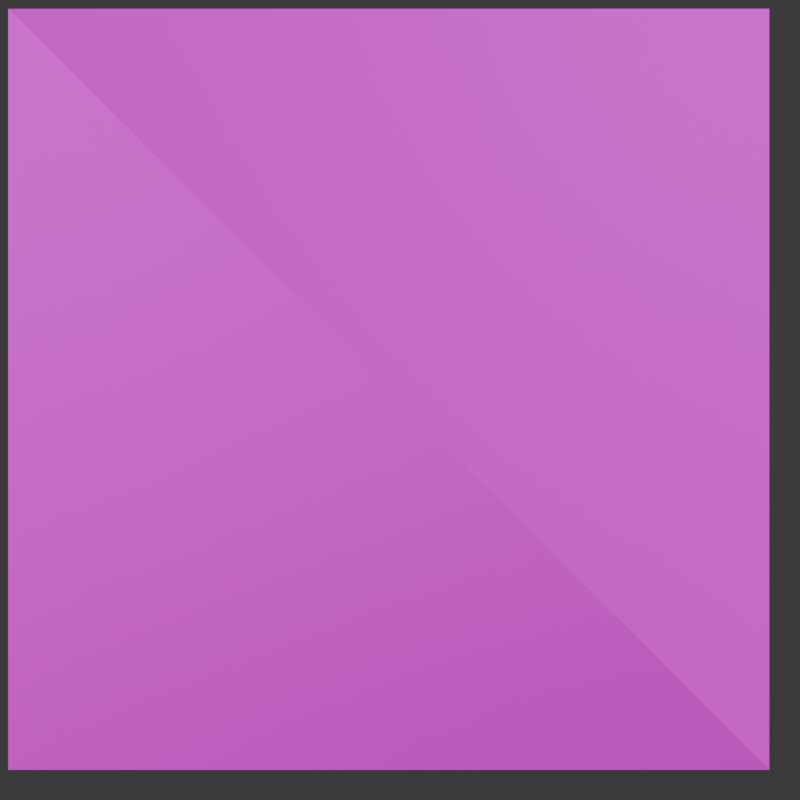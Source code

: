 # Source: main.blend  (saved by Blender 4.1.24; exported with 4.5.12 LTS)
import bpy
from mathutils import Matrix  # noqa: F401  (used for matrix-valued properties, if any)

bpy.ops.wm.read_factory_settings(use_empty=True)
scene = bpy.context.scene
scene.name = 'Scene'

# ---- collections
col_capturer = bpy.data.collections.new('capturer'); scene.collection.children.link(col_capturer)
col_lf_cam = bpy.data.collections.new('LF_Cam'); scene.collection.children.link(col_lf_cam)

# ---- images (referenced by path relative to the original .blend; pixels are not part of the script)
import os
ASSET_DIR = os.environ.get("B2B_ASSET_DIR", "")  # directory of the original .blend (textures are referenced by path, not embedded)
HERE = os.path.dirname(os.path.abspath(__file__))  # packed textures are extracted next to this script under _unpacked/

def load_image(name, relpath, width, height, colorspace="sRGB"):
    """Load a texture the original file referenced (path relative to the .blend, or extracted next to this script)."""
    p = next((c for c in (os.path.join(HERE, relpath), os.path.join(ASSET_DIR, relpath)) if relpath and os.path.exists(c)), "")
    if p:
        img = bpy.data.images.load(p, check_existing=True)
        img.name = name
    else:  # same state as the original file: an image datablock whose file is absent (Cycles renders it pink)
        img = bpy.data.images.new(name, width, height)
        img.source = "FILE"
        img.filepath = "//" + (relpath or name)
    img.colorspace_settings.name = colorspace
    return img
img_test_png = load_image('test.png', 'test.png', 1024, 1024, 'sRGB')

# ---- materials (node trees are filled in below, after node groups)
mat_lightfieldprojector = bpy.data.materials.new('LightFieldProjector')
mat_material = bpy.data.materials.new('Material')

# ---- node groups
ng_lightfieldmesh = bpy.data.node_groups.new('LightFieldMesh', 'GeometryNodeTree')
_s = ng_lightfieldmesh.interface.new_socket(name='Geometry', in_out='OUTPUT', socket_type='NodeSocketGeometry')
_s = ng_lightfieldmesh.interface.new_socket(name='Geometry', in_out='INPUT', socket_type='NodeSocketGeometry')
ng_lightfieldmesh.is_modifier = True
_N = ng_lightfieldmesh.nodes; _L = ng_lightfieldmesh.links
n0 = _N.new('NodeGroupInput'); n0.name = 'Group Input'; n0.location = (-396, -50)
n1 = _N.new('NodeGroupOutput'); n1.name = 'Group Output'; n1.location = (1661, -6)
n2 = _N.new('GeometryNodeStoreNamedAttribute'); n2.name = 'Store Named Attribute'; n2.location = (-133, 12)
n2.data_type = 'INT'
n2.domain = 'FACE'
n2.inputs[2].default_value = 'Aid'
n3 = _N.new('GeometryNodeInputIndex'); n3.name = 'Index'; n3.location = (-662, -364)
n4 = _N.new('GeometryNodeCornersOfFace'); n4.name = 'Corners of Face'; n4.location = (-461, -183)
n5 = _N.new('GeometryNodeCornersOfFace'); n5.name = 'Corners of Face.001'; n5.location = (-460, -340)
n5.inputs[2].default_value = 1
n6 = _N.new('GeometryNodeCornersOfFace'); n6.name = 'Corners of Face.002'; n6.location = (-462, -492)
n6.inputs[2].default_value = 2
n7 = _N.new('GeometryNodeStoreNamedAttribute'); n7.name = 'Store Named Attribute.001'; n7.location = (30, 8)
n7.data_type = 'INT'
n7.domain = 'FACE'
n7.inputs[2].default_value = 'Bid'
n8 = _N.new('GeometryNodeStoreNamedAttribute'); n8.name = 'Store Named Attribute.002'; n8.location = (193, 6)
n8.data_type = 'INT'
n8.domain = 'FACE'
n8.inputs[2].default_value = 'Cid'
n9 = _N.new('GeometryNodeStoreNamedAttribute'); n9.name = 'Store Named Attribute.003'; n9.location = (379, 16)
n9.data_type = 'FLOAT_VECTOR'
n9.domain = 'FACE'
n9.inputs[2].default_value = 'Apos'
n10 = _N.new('GeometryNodeFieldAtIndex'); n10.name = 'Evaluate at Index'; n10.location = (373, -226)
n10.data_type = 'FLOAT_VECTOR'
n11 = _N.new('GeometryNodeInputPosition'); n11.name = 'Position'; n11.location = (479, -484)
n12 = _N.new('GeometryNodeStoreNamedAttribute'); n12.name = 'Store Named Attribute.004'; n12.location = (568, 15)
n12.data_type = 'FLOAT_VECTOR'
n12.domain = 'FACE'
n12.inputs[2].default_value = 'Bpos'
n13 = _N.new('GeometryNodeStoreNamedAttribute'); n13.name = 'Store Named Attribute.005'; n13.location = (768, 15)
n13.data_type = 'FLOAT_VECTOR'
n13.domain = 'FACE'
n13.inputs[2].default_value = 'Cpos'
n14 = _N.new('GeometryNodeFieldAtIndex'); n14.name = 'Evaluate at Index.001'; n14.location = (561, -234)
n14.data_type = 'FLOAT_VECTOR'
n15 = _N.new('GeometryNodeFieldAtIndex'); n15.name = 'Evaluate at Index.002'; n15.location = (763, -221)
n15.data_type = 'FLOAT_VECTOR'
n16 = _N.new('GeometryNodeVertexOfCorner'); n16.name = 'Vertex of Corner.001'; n16.location = (-187, -404)
n17 = _N.new('GeometryNodeVertexOfCorner'); n17.name = 'Vertex of Corner.003'; n17.location = (-181, -316)
n18 = _N.new('GeometryNodeVertexOfCorner'); n18.name = 'Vertex of Corner.004'; n18.location = (-185, -222)
n19 = _N.new('GeometryNodeSetMaterial'); n19.name = 'Set Material'; n19.location = (1435, 5)
n19.inputs[2].default_value = mat_lightfieldprojector
n20 = _N.new('GeometryNodeStoreNamedAttribute'); n20.name = 'Store Named Attribute.006'; n20.location = (1085, 20)
n20.data_type = 'FLOAT_VECTOR'
n20.domain = 'CORNER'
n20.inputs[2].default_value = 'Bar'
n21 = _N.new('FunctionNodeCompare'); n21.name = 'Compare'; n21.location = (748, -425)
n21.operation = 'EQUAL'
n21.data_type = 'INT'
n22 = _N.new('ShaderNodeCombineXYZ'); n22.name = 'Combine XYZ'; n22.location = (910, -466)
n23 = _N.new('FunctionNodeCompare'); n23.name = 'Compare.001'; n23.location = (747, -588)
n23.operation = 'EQUAL'
n23.data_type = 'INT'
n24 = _N.new('FunctionNodeCompare'); n24.name = 'Compare.002'; n24.location = (755, -767)
n24.operation = 'EQUAL'
n24.data_type = 'INT'
n25 = _N.new('GeometryNodeFieldOnDomain'); n25.name = 'Evaluate on Domain'; n25.location = (242, -692)
n25.data_type = 'INT'
_L.new(n3.outputs[0], n4.inputs[0])
_L.new(n3.outputs[0], n5.inputs[0])
_L.new(n3.outputs[0], n6.inputs[0])
_L.new(n2.outputs[0], n7.inputs[0])
_L.new(n7.outputs[0], n8.inputs[0])
_L.new(n17.outputs[0], n7.inputs[3])
_L.new(n16.outputs[0], n8.inputs[3])
_L.new(n8.outputs[0], n9.inputs[0])
_L.new(n11.outputs[0], n10.inputs[0])
_L.new(n18.outputs[0], n10.inputs[1])
_L.new(n10.outputs[0], n9.inputs[3])
_L.new(n9.outputs[0], n12.inputs[0])
_L.new(n12.outputs[0], n13.inputs[0])
_L.new(n14.outputs[0], n12.inputs[3])
_L.new(n11.outputs[0], n14.inputs[0])
_L.new(n15.outputs[0], n13.inputs[3])
_L.new(n11.outputs[0], n15.inputs[0])
_L.new(n19.outputs[0], n1.inputs[0])
_L.new(n6.outputs[0], n16.inputs[0])
_L.new(n5.outputs[0], n17.inputs[0])
_L.new(n4.outputs[0], n18.inputs[0])
_L.new(n18.outputs[0], n2.inputs[3])
_L.new(n17.outputs[0], n14.inputs[1])
_L.new(n16.outputs[0], n15.inputs[1])
_L.new(n13.outputs[0], n20.inputs[0])
_L.new(n16.outputs[0], n24.inputs[3])
_L.new(n0.outputs[0], n2.inputs[0])
_L.new(n18.outputs[0], n21.inputs[3])
_L.new(n17.outputs[0], n23.inputs[3])
_L.new(n21.outputs[0], n22.inputs[0])
_L.new(n24.outputs[0], n22.inputs[2])
_L.new(n23.outputs[0], n22.inputs[1])
_L.new(n25.outputs[0], n21.inputs[2])
_L.new(n25.outputs[0], n23.inputs[2])
_L.new(n25.outputs[0], n24.inputs[2])
_L.new(n3.outputs[0], n25.inputs[0])
_L.new(n20.outputs[0], n19.inputs[0])
_L.new(n22.outputs[0], n20.inputs[3])
n1.is_active_output = True

# ---- material node trees
mat_lightfieldprojector.use_nodes = True; mat_lightfieldprojector.node_tree.nodes.clear()
_N = mat_lightfieldprojector.node_tree.nodes; _L = mat_lightfieldprojector.node_tree.links
n0 = _N.new('ShaderNodeOutputMaterial'); n0.name = 'Material Output'; n0.location = (3416, 476)
n1 = _N.new('ShaderNodeEmission'); n1.name = 'Emission'; n1.location = (3212, 482)
n2 = _N.new('ShaderNodeAttribute'); n2.name = 'Attribute'; n2.location = (1216, 105)
n2.attribute_name = 'Aid'
n3 = _N.new('ShaderNodeAttribute'); n3.name = 'Attribute.001'; n3.location = (1210, -75)
n3.attribute_name = 'Bid'
n4 = _N.new('ShaderNodeAttribute'); n4.name = 'Attribute.002'; n4.location = (1213, -255)
n4.attribute_name = 'Cid'
n5 = _N.new('ShaderNodeAttribute'); n5.name = 'Attribute.003'; n5.location = (588, 582)
n5.attribute_name = 'Apos'
n6 = _N.new('ShaderNodeNewGeometry'); n6.name = 'Geometry'; n6.location = (594, -18)
n7 = _N.new('ShaderNodeVectorMath'); n7.name = 'Vector Math.002'; n7.location = (1008, 568)
n7.operation = 'DISTANCE'
n8 = _N.new('ShaderNodeAttribute'); n8.name = 'Attribute.004'; n8.location = (585, 374)
n8.attribute_name = 'Bpos'
n9 = _N.new('ShaderNodeAttribute'); n9.name = 'Attribute.005'; n9.location = (585, 187)
n9.attribute_name = 'Cpos'
n10 = _N.new('ShaderNodeVectorMath'); n10.name = 'Vector Math.003'; n10.location = (1012, 385)
n10.operation = 'DISTANCE'
n11 = _N.new('ShaderNodeVectorMath'); n11.name = 'Vector Math.004'; n11.location = (1025, 206)
n11.operation = 'DISTANCE'
n12 = _N.new('ShaderNodeCombineXYZ'); n12.name = 'Combine XYZ'; n12.location = (1509, 842)
n13 = _N.new('ShaderNodeVectorMath'); n13.name = 'Vector Math.005'; n13.location = (1683, 898)
n13.operation = 'MULTIPLY'
n13.inputs[1].default_value = (0.2, 0.2, 0.2)
n14 = _N.new('ShaderNodeVectorTransform'); n14.name = 'Vector Transform'; n14.location = (813, 10)
n14.vector_type = 'POINT'
n15 = _N.new('ShaderNodeTexImage'); n15.name = 'Image Texture'; n15.location = (2056, 176)
n15.image = img_test_png
n16 = _N.new('ShaderNodeMath'); n16.name = 'Math'; n16.location = (1446, 113)
n16.operation = 'MULTIPLY'
n17 = _N.new('ShaderNodeMapping'); n17.name = 'Mapping'; n17.location = (1845, 140)
n18 = _N.new('ShaderNodeTexCoord'); n18.name = 'Texture Coordinate'; n18.location = (1203, -443)
n19 = _N.new('ShaderNodeValue'); n19.name = 'Value'; n19.location = (1399, -791)
n19.label = 'ViewsCount'
n19.outputs[0].default_value = 4.0
n20 = _N.new('ShaderNodeMath'); n20.name = 'Math.001'; n20.location = (1568, -770)
n20.label = 'Step'
n20.operation = 'DIVIDE'
n20.inputs[0].default_value = 1.0
n21 = _N.new('ShaderNodeCombineXYZ'); n21.name = 'Combine XYZ.001'; n21.location = (1743, -792)
n21.inputs[1].default_value = 1.0
n21.inputs[2].default_value = 1.0
n22 = _N.new('ShaderNodeCombineXYZ'); n22.name = 'Combine XYZ.002'; n22.location = (1653, 115)
n23 = _N.new('ShaderNodeMath'); n23.name = 'Math.002'; n23.location = (1444, -135)
n23.operation = 'MULTIPLY'
n24 = _N.new('ShaderNodeMapping'); n24.name = 'Mapping.001'; n24.location = (1844, -107)
n25 = _N.new('ShaderNodeCombineXYZ'); n25.name = 'Combine XYZ.003'; n25.location = (1656, -127)
n26 = _N.new('ShaderNodeMath'); n26.name = 'Math.003'; n26.location = (1463, -504)
n26.operation = 'MULTIPLY'
n27 = _N.new('ShaderNodeMapping'); n27.name = 'Mapping.002'; n27.location = (1857, -440)
n28 = _N.new('ShaderNodeCombineXYZ'); n28.name = 'Combine XYZ.004'; n28.location = (1658, -496)
n29 = _N.new('ShaderNodeTexImage'); n29.name = 'Image Texture.001'; n29.location = (2061, -100)
n29.image = img_test_png
n30 = _N.new('ShaderNodeTexImage'); n30.name = 'Image Texture.002'; n30.location = (2067, -390)
n30.image = img_test_png
n31 = _N.new('ShaderNodeMath'); n31.name = 'Math.004'; n31.location = (1267, 596)
n32 = _N.new('ShaderNodeMath'); n32.name = 'Math.005'; n32.location = (1469, 591)
n33 = _N.new('ShaderNodeMath'); n33.name = 'Math.006'; n33.location = (1750, 648)
n33.operation = 'DIVIDE'
n34 = _N.new('ShaderNodeMath'); n34.name = 'Math.007'; n34.location = (1735, 483)
n34.operation = 'DIVIDE'
n35 = _N.new('ShaderNodeMath'); n35.name = 'Math.008'; n35.location = (1740, 313)
n35.operation = 'DIVIDE'
n36 = _N.new('ShaderNodeMix'); n36.name = 'Mix'; n36.location = (2408, 101)
n36.data_type = 'RGBA'
n36.inputs[7].default_value = (0.0, 0.0, 0.0, 1.0)
n37 = _N.new('ShaderNodeMix'); n37.name = 'Mix.001'; n37.location = (2596, 91)
n37.data_type = 'RGBA'
n38 = _N.new('ShaderNodeMix'); n38.name = 'Mix.002'; n38.location = (2772, 86)
n38.data_type = 'RGBA'
n39 = _N.new('ShaderNodeMath'); n39.name = 'Math.009'; n39.location = (1966, 634)
n39.operation = 'SUBTRACT'
n39.inputs[0].default_value = 1.0
n40 = _N.new('ShaderNodeMath'); n40.name = 'Math.010'; n40.location = (1961, 479)
n40.operation = 'SUBTRACT'
n40.inputs[0].default_value = 1.0
n41 = _N.new('ShaderNodeMath'); n41.name = 'Math.011'; n41.location = (1952, 321)
n41.operation = 'SUBTRACT'
n41.inputs[0].default_value = 1.0
n42 = _N.new('ShaderNodeAttribute'); n42.name = 'Attribute.006'; n42.location = (2481, 379)
n42.attribute_name = 'Bid'
_L.new(n1.outputs[0], n0.inputs[0])
_L.new(n5.outputs[1], n7.inputs[1])
_L.new(n7.outputs[1], n12.inputs[0])
_L.new(n10.outputs[1], n12.inputs[1])
_L.new(n11.outputs[1], n12.inputs[2])
_L.new(n14.outputs[0], n11.inputs[0])
_L.new(n12.outputs[0], n13.inputs[0])
_L.new(n6.outputs[0], n14.inputs[0])
_L.new(n14.outputs[0], n10.inputs[0])
_L.new(n8.outputs[1], n10.inputs[1])
_L.new(n14.outputs[0], n7.inputs[0])
_L.new(n19.outputs[0], n20.inputs[1])
_L.new(n20.outputs[0], n21.inputs[0])
_L.new(n20.outputs[0], n16.inputs[1])
_L.new(n16.outputs[0], n22.inputs[0])
_L.new(n17.outputs[0], n15.inputs[0])
_L.new(n21.outputs[0], n17.inputs[3])
_L.new(n22.outputs[0], n17.inputs[1])
_L.new(n18.outputs[2], n17.inputs[0])
_L.new(n23.outputs[0], n25.inputs[0])
_L.new(n25.outputs[0], n24.inputs[1])
_L.new(n2.outputs[2], n16.inputs[0])
_L.new(n3.outputs[2], n23.inputs[0])
_L.new(n20.outputs[0], n23.inputs[1])
_L.new(n26.outputs[0], n28.inputs[0])
_L.new(n28.outputs[0], n27.inputs[1])
_L.new(n18.outputs[2], n24.inputs[0])
_L.new(n18.outputs[2], n27.inputs[0])
_L.new(n20.outputs[0], n26.inputs[1])
_L.new(n4.outputs[2], n26.inputs[0])
_L.new(n24.outputs[0], n29.inputs[0])
_L.new(n27.outputs[0], n30.inputs[0])
_L.new(n7.outputs[1], n31.inputs[0])
_L.new(n10.outputs[1], n31.inputs[1])
_L.new(n11.outputs[1], n32.inputs[1])
_L.new(n31.outputs[0], n32.inputs[0])
_L.new(n32.outputs[0], n33.inputs[1])
_L.new(n7.outputs[1], n33.inputs[0])
_L.new(n10.outputs[1], n34.inputs[0])
_L.new(n32.outputs[0], n34.inputs[1])
_L.new(n11.outputs[1], n35.inputs[0])
_L.new(n32.outputs[0], n35.inputs[1])
_L.new(n15.outputs[0], n36.inputs[6])
_L.new(n39.outputs[0], n36.inputs[0])
_L.new(n36.outputs[2], n37.inputs[6])
_L.new(n29.outputs[0], n37.inputs[7])
_L.new(n40.outputs[0], n37.inputs[0])
_L.new(n30.outputs[0], n38.inputs[6])
_L.new(n37.outputs[2], n38.inputs[7])
_L.new(n41.outputs[0], n38.inputs[0])
_L.new(n21.outputs[0], n27.inputs[3])
_L.new(n21.outputs[0], n24.inputs[3])
_L.new(n33.outputs[0], n39.inputs[1])
_L.new(n34.outputs[0], n40.inputs[1])
_L.new(n35.outputs[0], n41.inputs[1])
_L.new(n9.outputs[1], n11.inputs[1])
_L.new(n38.outputs[2], n1.inputs[0])
n0.is_active_output = True
mat_material.use_nodes = True; mat_material.node_tree.nodes.clear()
_N = mat_material.node_tree.nodes; _L = mat_material.node_tree.links
n0 = _N.new('ShaderNodeBsdfPrincipled'); n0.name = 'Principled BSDF'; n0.location = (10, 300)
n1 = _N.new('ShaderNodeOutputMaterial'); n1.name = 'Material Output'; n1.location = (300, 300)
_L.new(n0.outputs[0], n1.inputs[0])
n1.is_active_output = True

# ---- world
world_world = bpy.data.worlds.new('World'); scene.world = world_world
world_world.use_nodes = True; world_world.node_tree.nodes.clear()
_N = world_world.node_tree.nodes; _L = world_world.node_tree.links
n0 = _N.new('ShaderNodeOutputWorld'); n0.name = 'World Output'; n0.location = (300, 300)
n1 = _N.new('ShaderNodeBackground'); n1.name = 'Background'; n1.location = (10, 300)
n1.inputs[0].default_value = (0.05088, 0.05088, 0.05088, 1.0)
_L.new(n1.outputs[0], n0.inputs[0])
n0.is_active_output = True
world_world.color = (0.05088, 0.05088, 0.05088)
world_world.use_sun_shadow = False
world_world.sun_shadow_jitter_overblur = 0.0

# ---- cameras
cam_camera_045 = bpy.data.cameras.new('Camera.045')
cam_camera_235 = bpy.data.cameras.new('Camera.235')
cam_camera_236 = bpy.data.cameras.new('Camera.236')
cam_camera_237 = bpy.data.cameras.new('Camera.237')
cam_camera_238 = bpy.data.cameras.new('Camera.238')

# ---- lights
light_point = bpy.data.lights.new('Point', 'POINT')
light_point.transmission_factor = 0.0
light_point.shadow_maximum_resolution = 0.006
light_point.use_absolute_resolution = True

# ---- meshes
me_plane_005 = bpy.data.meshes.new('Plane.005')
me_plane_005.from_pydata([(-1.0, 1.0, 0.0), (-1.0, 0.0, 0.0), (0.0, 1.0, 0.0), (0.0, 0.0, 0.0)], [], [(3, 0, 1), (3, 2, 0)])
me_plane_005.polygons.foreach_set('use_smooth', [True] * 2)
_uv = me_plane_005.uv_layers.new(name='UVMap')
_uv.uv.foreach_set('vector', [0.5, 0.5, 0.0, 1.0, 0.0, 0.5, 0.5, 0.5, 0.5, 1.0, 0.0, 1.0])
me_plane_005.materials.append(mat_lightfieldprojector)
me_plane_005.update()
me_cube = bpy.data.meshes.new('Cube')
me_cube.from_pydata([(-1.0, -1.0, -1.0), (-1.0, -1.0, 1.0), (-1.0, 1.0, -1.0), (-1.0, 1.0, 1.0), (1.0, -1.0, -1.0), (1.0, -1.0, 1.0), (1.0, 1.0, -1.0), (1.0, 1.0, 1.0)], [], [(0, 1, 3, 2), (2, 3, 7, 6), (6, 7, 5, 4), (4, 5, 1, 0), (2, 6, 4, 0), (7, 3, 1, 5)])
_uv = me_cube.uv_layers.new(name='UVMap')
_uv.uv.foreach_set('vector', [0.375, 0.0, 0.625, 0.0, 0.625, 0.25, 0.375, 0.25, 0.375, 0.25, 0.625, 0.25, 0.625, 0.5, 0.375, 0.5, 0.375, 0.5, 0.625, 0.5, 0.625, 0.75, 0.375, 0.75, 0.375, 0.75, 0.625, 0.75, 0.625, 1.0, 0.375, 1.0, 0.125, 0.5, 0.375, 0.5, 0.375, 0.75, 0.125, 0.75, 0.625, 0.5, 0.875, 0.5, 0.875, 0.75, 0.625, 0.75])
me_cube.materials.append(mat_material)
me_cube.update()
me_plane_004 = bpy.data.meshes.new('Plane.004')
me_plane_004.from_pydata([(-1.0, -1.0, 0.0), (1.0, -1.0, 0.0), (-1.0, 1.0, 0.0), (1.0, 1.0, 0.0)], [], [(0, 1, 3, 2)])
_uv = me_plane_004.uv_layers.new(name='UVMap')
_uv.uv.foreach_set('vector', [0.0, 0.0, 1.0, 0.0, 1.0, 1.0, 0.0, 1.0])
me_plane_004.materials.append(mat_lightfieldprojector)
me_plane_004.update()

# ---- objects
ob_plane_002 = bpy.data.objects.new('Plane.002', me_plane_005)
ob_cube = bpy.data.objects.new('Cube', me_cube)
ob_point = bpy.data.objects.new('Point', light_point)
ob_empty = bpy.data.objects.new('Empty', None)
ob_camera = bpy.data.objects.new('Camera', cam_camera_045)
ob_helper = bpy.data.objects.new('helper', me_plane_004)
ob_0 = bpy.data.objects.new('0', cam_camera_235)
ob_1 = bpy.data.objects.new('1', cam_camera_236)
ob_2 = bpy.data.objects.new('2', cam_camera_237)
ob_3 = bpy.data.objects.new('3', cam_camera_238)

# ---- transforms, parenting, visibility, modifiers, constraints
ob_plane_002.location = (2.158, -11.66, -0.5625)
ob_plane_002.rotation_euler = (1.571, 0.0, 0.0)
ob_plane_002.scale = (3.048, 3.048, 3.048)
_m = ob_plane_002.modifiers.new('LFPROJ', 'UV_PROJECT')
_m = ob_plane_002.modifiers.new('LF', 'NODES')
_m.node_group = ng_lightfieldmesh
ob_cube.location = (-1.948e-17, 2.22, 0.001249)
ob_cube.scale = (0.3633, 0.3633, 0.3633)
ob_point.location = (0.4846, 1.191, 0.5592)
ob_empty.location = (0.0, 2.22, 0.0)
ob_camera.location = (0.6791, -16.11, 0.9179)
ob_camera.rotation_euler = (1.571, 0.0, 0.0)
ob_helper.location = (0.0, 0.0, 1e+14)
ob_helper.hide_render = True
_m = ob_helper.modifiers.new('GeometryNodes', 'NODES')
_m.node_group = ng_lightfieldmesh
ob_0.parent = ob_plane_002
ob_0.matrix_parent_inverse = Matrix(((0.3281, -0.0, 0.0, -0.708), (-0.0, -1.434e-08, 0.3281, 0.1846), (0.0, -0.3281, -1.434e-08, -3.826), (-0.0, 0.0, -0.0, 1.0)))
ob_0.location = (-0.89, -11.66, 2.485)
ob_0.rotation_euler = (1.292, 2.191e-08, -2.541)
_c = ob_0.constraints.new('TRACK_TO'); _c.name = 'Track To'
_c.target = ob_empty
ob_1.parent = ob_plane_002
ob_1.matrix_parent_inverse = Matrix(((0.3281, -0.0, 0.0, -0.708), (-0.0, -1.434e-08, 0.3281, 0.1846), (0.0, -0.3281, -1.434e-08, -3.826), (-0.0, 0.0, -0.0, 1.0)))
ob_1.location = (-0.89, -11.66, -0.5625)
ob_1.rotation_euler = (1.292, 2.191e-08, -2.541)
_c = ob_1.constraints.new('TRACK_TO'); _c.name = 'Track To'
_c.target = ob_empty
ob_2.parent = ob_plane_002
ob_2.matrix_parent_inverse = Matrix(((0.3281, -0.0, 0.0, -0.708), (-0.0, -1.434e-08, 0.3281, 0.1846), (0.0, -0.3281, -1.434e-08, -3.826), (-0.0, 0.0, -0.0, 1.0)))
ob_2.location = (2.158, -11.66, 2.485)
ob_2.rotation_euler = (1.292, 2.191e-08, -2.541)
_c = ob_2.constraints.new('TRACK_TO'); _c.name = 'Track To'
_c.target = ob_empty
ob_3.parent = ob_plane_002
ob_3.matrix_parent_inverse = Matrix(((0.3281, -0.0, 0.0, -0.708), (-0.0, -1.434e-08, 0.3281, 0.1846), (0.0, -0.3281, -1.434e-08, -3.826), (-0.0, 0.0, -0.0, 1.0)))
ob_3.location = (2.158, -11.66, -0.5625)
ob_3.rotation_euler = (1.292, 2.191e-08, -2.541)
_c = ob_3.constraints.new('TRACK_TO'); _c.name = 'Track To'
_c.target = ob_empty

# ---- collection membership
scene.collection.objects.link(ob_plane_002)
col_capturer.objects.link(ob_cube)
col_capturer.objects.link(ob_point)
col_capturer.objects.link(ob_empty)
col_capturer.objects.link(ob_camera)
col_capturer.objects.link(ob_helper)
col_lf_cam.objects.link(ob_0)
col_lf_cam.objects.link(ob_1)
col_lf_cam.objects.link(ob_2)
col_lf_cam.objects.link(ob_3)

# ---- scene / render settings (as saved in the file)
scene.camera = ob_camera
scene.frame_start = 1; scene.frame_end = 1; scene.frame_set(2)
scene.render.engine = 'CYCLES'
scene.render.image_settings.color_mode = 'RGB'
scene.render.resolution_x = 500
scene.render.resolution_y = 500
scene.cycles.samples = 100
scene.cycles.sampling_pattern = 'TABULATED_SOBOL'
scene.eevee.ray_tracing_options.trace_max_roughness = 0.0
bpy.context.view_layer.update()

